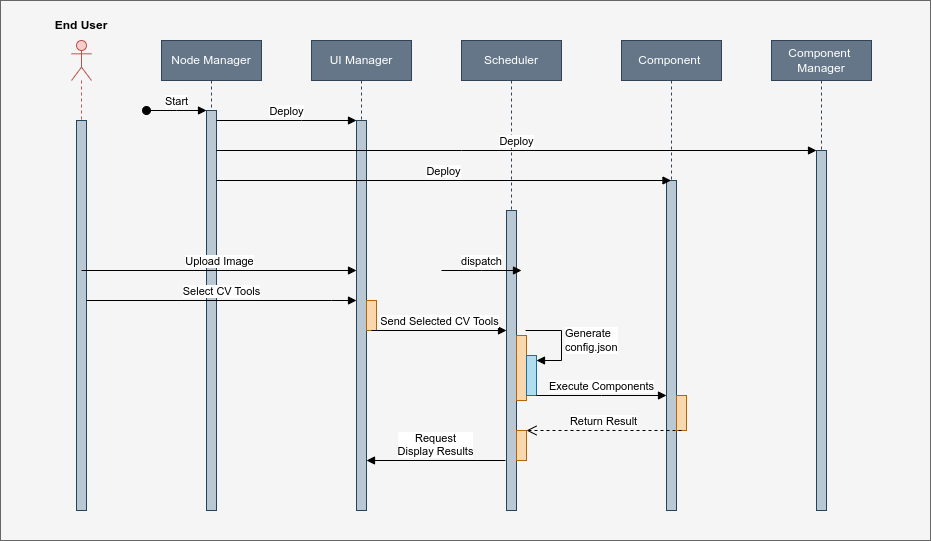

The diagram above was exported from draw.io. Its source (the exported page's mxGraphModel, read from the mxfile embedded in the PNG):
<mxGraphModel dx="2044" dy="662" grid="1" gridSize="10" guides="1" tooltips="1" connect="1" arrows="1" fold="1" page="1" pageScale="1" pageWidth="850" pageHeight="1100" math="0" shadow="0">
  <root>
    <mxCell id="0" />
    <mxCell id="1" parent="0" />
    <mxCell id="nMEeZYuCgd0DhH0Nnocz-47" value="" style="rounded=0;whiteSpace=wrap;html=1;fillColor=#f5f5f5;fontColor=#333333;strokeColor=#666666;" vertex="1" parent="1">
      <mxGeometry x="-121" width="930" height="540" as="geometry" />
    </mxCell>
    <mxCell id="nMEeZYuCgd0DhH0Nnocz-1" value="Node Manager" style="shape=umlLifeline;perimeter=lifelinePerimeter;whiteSpace=wrap;html=1;container=0;dropTarget=0;collapsible=0;recursiveResize=0;outlineConnect=0;portConstraint=eastwest;newEdgeStyle={&quot;edgeStyle&quot;:&quot;elbowEdgeStyle&quot;,&quot;elbow&quot;:&quot;vertical&quot;,&quot;curved&quot;:0,&quot;rounded&quot;:0};fillColor=#647687;strokeColor=#314354;fontColor=#ffffff;" vertex="1" parent="1">
      <mxGeometry x="40" y="40" width="100" height="470" as="geometry" />
    </mxCell>
    <mxCell id="nMEeZYuCgd0DhH0Nnocz-2" value="" style="html=1;points=[];perimeter=orthogonalPerimeter;outlineConnect=0;targetShapes=umlLifeline;portConstraint=eastwest;newEdgeStyle={&quot;edgeStyle&quot;:&quot;elbowEdgeStyle&quot;,&quot;elbow&quot;:&quot;vertical&quot;,&quot;curved&quot;:0,&quot;rounded&quot;:0};fillColor=#bac8d3;strokeColor=#23445d;" vertex="1" parent="nMEeZYuCgd0DhH0Nnocz-1">
      <mxGeometry x="45" y="70" width="10" height="400" as="geometry" />
    </mxCell>
    <mxCell id="nMEeZYuCgd0DhH0Nnocz-3" value="Start" style="html=1;verticalAlign=bottom;startArrow=oval;endArrow=block;startSize=8;edgeStyle=elbowEdgeStyle;elbow=vertical;curved=0;rounded=0;" edge="1" parent="nMEeZYuCgd0DhH0Nnocz-1" target="nMEeZYuCgd0DhH0Nnocz-2">
      <mxGeometry relative="1" as="geometry">
        <mxPoint x="-15" y="70" as="sourcePoint" />
      </mxGeometry>
    </mxCell>
    <mxCell id="nMEeZYuCgd0DhH0Nnocz-37" value="" style="html=1;verticalAlign=bottom;endArrow=block;edgeStyle=elbowEdgeStyle;elbow=vertical;curved=0;rounded=0;" edge="1" parent="nMEeZYuCgd0DhH0Nnocz-1" source="nMEeZYuCgd0DhH0Nnocz-2">
      <mxGeometry width="80" relative="1" as="geometry">
        <mxPoint x="55" y="320" as="sourcePoint" />
        <mxPoint x="55" y="305" as="targetPoint" />
        <Array as="points" />
      </mxGeometry>
    </mxCell>
    <mxCell id="nMEeZYuCgd0DhH0Nnocz-5" value="UI Manager" style="shape=umlLifeline;perimeter=lifelinePerimeter;whiteSpace=wrap;html=1;container=0;dropTarget=0;collapsible=0;recursiveResize=0;outlineConnect=0;portConstraint=eastwest;newEdgeStyle={&quot;edgeStyle&quot;:&quot;elbowEdgeStyle&quot;,&quot;elbow&quot;:&quot;vertical&quot;,&quot;curved&quot;:0,&quot;rounded&quot;:0};fillColor=#647687;fontColor=#ffffff;strokeColor=#314354;" vertex="1" parent="1">
      <mxGeometry x="190" y="40" width="100" height="470" as="geometry" />
    </mxCell>
    <mxCell id="nMEeZYuCgd0DhH0Nnocz-6" value="" style="html=1;points=[];perimeter=orthogonalPerimeter;outlineConnect=0;targetShapes=umlLifeline;portConstraint=eastwest;newEdgeStyle={&quot;edgeStyle&quot;:&quot;elbowEdgeStyle&quot;,&quot;elbow&quot;:&quot;vertical&quot;,&quot;curved&quot;:0,&quot;rounded&quot;:0};fillColor=#bac8d3;strokeColor=#23445d;" vertex="1" parent="nMEeZYuCgd0DhH0Nnocz-5">
      <mxGeometry x="45" y="80" width="10" height="390" as="geometry" />
    </mxCell>
    <mxCell id="nMEeZYuCgd0DhH0Nnocz-49" value="" style="html=1;points=[];perimeter=orthogonalPerimeter;outlineConnect=0;targetShapes=umlLifeline;portConstraint=eastwest;newEdgeStyle={&quot;edgeStyle&quot;:&quot;elbowEdgeStyle&quot;,&quot;elbow&quot;:&quot;vertical&quot;,&quot;curved&quot;:0,&quot;rounded&quot;:0};fillColor=#fad7ac;strokeColor=#b46504;" vertex="1" parent="nMEeZYuCgd0DhH0Nnocz-5">
      <mxGeometry x="55" y="260" width="10" height="30" as="geometry" />
    </mxCell>
    <mxCell id="nMEeZYuCgd0DhH0Nnocz-7" value="Deploy" style="html=1;verticalAlign=bottom;endArrow=block;edgeStyle=elbowEdgeStyle;elbow=vertical;curved=0;rounded=0;" edge="1" parent="1" source="nMEeZYuCgd0DhH0Nnocz-2" target="nMEeZYuCgd0DhH0Nnocz-6">
      <mxGeometry relative="1" as="geometry">
        <mxPoint x="195" y="130" as="sourcePoint" />
        <Array as="points">
          <mxPoint x="180" y="120" />
        </Array>
      </mxGeometry>
    </mxCell>
    <mxCell id="nMEeZYuCgd0DhH0Nnocz-11" value="Component&amp;nbsp;&lt;br&gt;Manager" style="shape=umlLifeline;perimeter=lifelinePerimeter;whiteSpace=wrap;html=1;container=0;dropTarget=0;collapsible=0;recursiveResize=0;outlineConnect=0;portConstraint=eastwest;newEdgeStyle={&quot;edgeStyle&quot;:&quot;elbowEdgeStyle&quot;,&quot;elbow&quot;:&quot;vertical&quot;,&quot;curved&quot;:0,&quot;rounded&quot;:0};fillColor=#647687;fontColor=#ffffff;strokeColor=#314354;" vertex="1" parent="1">
      <mxGeometry x="650" y="40" width="100" height="470" as="geometry" />
    </mxCell>
    <mxCell id="nMEeZYuCgd0DhH0Nnocz-12" value="" style="html=1;points=[];perimeter=orthogonalPerimeter;outlineConnect=0;targetShapes=umlLifeline;portConstraint=eastwest;newEdgeStyle={&quot;edgeStyle&quot;:&quot;elbowEdgeStyle&quot;,&quot;elbow&quot;:&quot;vertical&quot;,&quot;curved&quot;:0,&quot;rounded&quot;:0};fillColor=#bac8d3;strokeColor=#23445d;" vertex="1" parent="nMEeZYuCgd0DhH0Nnocz-11">
      <mxGeometry x="45" y="110" width="10" height="360" as="geometry" />
    </mxCell>
    <mxCell id="nMEeZYuCgd0DhH0Nnocz-13" value="Component&amp;nbsp;" style="shape=umlLifeline;perimeter=lifelinePerimeter;whiteSpace=wrap;html=1;container=0;dropTarget=0;collapsible=0;recursiveResize=0;outlineConnect=0;portConstraint=eastwest;newEdgeStyle={&quot;edgeStyle&quot;:&quot;elbowEdgeStyle&quot;,&quot;elbow&quot;:&quot;vertical&quot;,&quot;curved&quot;:0,&quot;rounded&quot;:0};fillColor=#647687;strokeColor=#314354;fontColor=#ffffff;" vertex="1" parent="1">
      <mxGeometry x="500" y="40" width="100" height="470" as="geometry" />
    </mxCell>
    <mxCell id="nMEeZYuCgd0DhH0Nnocz-14" value="" style="html=1;points=[];perimeter=orthogonalPerimeter;outlineConnect=0;targetShapes=umlLifeline;portConstraint=eastwest;newEdgeStyle={&quot;edgeStyle&quot;:&quot;elbowEdgeStyle&quot;,&quot;elbow&quot;:&quot;vertical&quot;,&quot;curved&quot;:0,&quot;rounded&quot;:0};fillColor=#bac8d3;strokeColor=#23445d;" vertex="1" parent="nMEeZYuCgd0DhH0Nnocz-13">
      <mxGeometry x="45" y="140" width="10" height="330" as="geometry" />
    </mxCell>
    <mxCell id="nMEeZYuCgd0DhH0Nnocz-57" value="" style="html=1;points=[];perimeter=orthogonalPerimeter;outlineConnect=0;targetShapes=umlLifeline;portConstraint=eastwest;newEdgeStyle={&quot;edgeStyle&quot;:&quot;elbowEdgeStyle&quot;,&quot;elbow&quot;:&quot;vertical&quot;,&quot;curved&quot;:0,&quot;rounded&quot;:0};fillColor=#fad7ac;strokeColor=#b46504;" vertex="1" parent="nMEeZYuCgd0DhH0Nnocz-13">
      <mxGeometry x="55" y="355" width="10" height="35" as="geometry" />
    </mxCell>
    <mxCell id="nMEeZYuCgd0DhH0Nnocz-15" value="Scheduler" style="shape=umlLifeline;perimeter=lifelinePerimeter;whiteSpace=wrap;html=1;container=0;dropTarget=0;collapsible=0;recursiveResize=0;outlineConnect=0;portConstraint=eastwest;newEdgeStyle={&quot;edgeStyle&quot;:&quot;elbowEdgeStyle&quot;,&quot;elbow&quot;:&quot;vertical&quot;,&quot;curved&quot;:0,&quot;rounded&quot;:0};fillColor=#647687;fontColor=#ffffff;strokeColor=#314354;" vertex="1" parent="1">
      <mxGeometry x="340" y="40" width="100" height="470" as="geometry" />
    </mxCell>
    <mxCell id="nMEeZYuCgd0DhH0Nnocz-16" value="" style="html=1;points=[];perimeter=orthogonalPerimeter;outlineConnect=0;targetShapes=umlLifeline;portConstraint=eastwest;newEdgeStyle={&quot;edgeStyle&quot;:&quot;elbowEdgeStyle&quot;,&quot;elbow&quot;:&quot;vertical&quot;,&quot;curved&quot;:0,&quot;rounded&quot;:0};fillColor=#bac8d3;strokeColor=#23445d;" vertex="1" parent="nMEeZYuCgd0DhH0Nnocz-15">
      <mxGeometry x="45" y="170" width="10" height="300" as="geometry" />
    </mxCell>
    <mxCell id="nMEeZYuCgd0DhH0Nnocz-51" value="" style="html=1;points=[];perimeter=orthogonalPerimeter;outlineConnect=0;targetShapes=umlLifeline;portConstraint=eastwest;newEdgeStyle={&quot;edgeStyle&quot;:&quot;elbowEdgeStyle&quot;,&quot;elbow&quot;:&quot;vertical&quot;,&quot;curved&quot;:0,&quot;rounded&quot;:0};fillColor=#fad7ac;strokeColor=#b46504;" vertex="1" parent="nMEeZYuCgd0DhH0Nnocz-15">
      <mxGeometry x="55" y="295" width="10" height="65" as="geometry" />
    </mxCell>
    <mxCell id="nMEeZYuCgd0DhH0Nnocz-17" value="Deploy" style="html=1;verticalAlign=bottom;endArrow=block;edgeStyle=elbowEdgeStyle;elbow=vertical;curved=0;rounded=0;" edge="1" parent="1" source="nMEeZYuCgd0DhH0Nnocz-2" target="nMEeZYuCgd0DhH0Nnocz-12">
      <mxGeometry width="80" relative="1" as="geometry">
        <mxPoint x="470" y="170" as="sourcePoint" />
        <mxPoint x="380" y="150" as="targetPoint" />
        <Array as="points">
          <mxPoint x="340" y="150" />
          <mxPoint x="280" y="160" />
          <mxPoint x="170" y="150" />
        </Array>
      </mxGeometry>
    </mxCell>
    <mxCell id="nMEeZYuCgd0DhH0Nnocz-18" value="Deploy" style="html=1;verticalAlign=bottom;endArrow=block;edgeStyle=elbowEdgeStyle;elbow=vertical;curved=0;rounded=0;" edge="1" parent="1" source="nMEeZYuCgd0DhH0Nnocz-2" target="nMEeZYuCgd0DhH0Nnocz-13">
      <mxGeometry width="80" relative="1" as="geometry">
        <mxPoint x="100" y="180" as="sourcePoint" />
        <mxPoint x="387.5" y="180" as="targetPoint" />
        <Array as="points">
          <mxPoint x="337.5" y="180" />
          <mxPoint x="277.5" y="190" />
          <mxPoint x="167.5" y="180" />
        </Array>
      </mxGeometry>
    </mxCell>
    <mxCell id="nMEeZYuCgd0DhH0Nnocz-24" value="" style="shape=umlLifeline;perimeter=lifelinePerimeter;whiteSpace=wrap;html=1;container=1;dropTarget=0;collapsible=0;recursiveResize=0;outlineConnect=0;portConstraint=eastwest;newEdgeStyle={&quot;edgeStyle&quot;:&quot;elbowEdgeStyle&quot;,&quot;elbow&quot;:&quot;vertical&quot;,&quot;curved&quot;:0,&quot;rounded&quot;:0};participant=umlActor;fillColor=#f8cecc;strokeColor=#b85450;" vertex="1" parent="1">
      <mxGeometry x="-50" y="40" width="20" height="470" as="geometry" />
    </mxCell>
    <mxCell id="nMEeZYuCgd0DhH0Nnocz-42" value="" style="html=1;points=[];perimeter=orthogonalPerimeter;outlineConnect=0;targetShapes=umlLifeline;portConstraint=eastwest;newEdgeStyle={&quot;edgeStyle&quot;:&quot;elbowEdgeStyle&quot;,&quot;elbow&quot;:&quot;vertical&quot;,&quot;curved&quot;:0,&quot;rounded&quot;:0};fillColor=#bac8d3;strokeColor=#23445d;" vertex="1" parent="nMEeZYuCgd0DhH0Nnocz-24">
      <mxGeometry x="5" y="80" width="10" height="390" as="geometry" />
    </mxCell>
    <mxCell id="nMEeZYuCgd0DhH0Nnocz-29" value="Upload Image" style="html=1;verticalAlign=bottom;endArrow=block;edgeStyle=elbowEdgeStyle;elbow=vertical;curved=0;rounded=0;" edge="1" target="nMEeZYuCgd0DhH0Nnocz-6" parent="1">
      <mxGeometry relative="1" as="geometry">
        <mxPoint x="-40" y="270" as="sourcePoint" />
        <mxPoint x="230" y="270" as="targetPoint" />
      </mxGeometry>
    </mxCell>
    <mxCell id="nMEeZYuCgd0DhH0Nnocz-45" value="&lt;b&gt;End User&lt;/b&gt;" style="text;html=1;strokeColor=none;fillColor=none;align=center;verticalAlign=middle;whiteSpace=wrap;rounded=0;" vertex="1" parent="1">
      <mxGeometry x="-70" y="10" width="60" height="30" as="geometry" />
    </mxCell>
    <mxCell id="nMEeZYuCgd0DhH0Nnocz-48" value="Select CV Tools" style="html=1;verticalAlign=bottom;endArrow=block;edgeStyle=elbowEdgeStyle;elbow=vertical;curved=0;rounded=0;" edge="1" parent="1" source="nMEeZYuCgd0DhH0Nnocz-42" target="nMEeZYuCgd0DhH0Nnocz-6">
      <mxGeometry width="80" relative="1" as="geometry">
        <mxPoint x="320" y="280" as="sourcePoint" />
        <mxPoint x="400" y="280" as="targetPoint" />
        <Array as="points">
          <mxPoint x="210" y="300" />
        </Array>
      </mxGeometry>
    </mxCell>
    <mxCell id="nMEeZYuCgd0DhH0Nnocz-50" value="Send Selected CV Tools" style="html=1;verticalAlign=bottom;endArrow=block;edgeStyle=elbowEdgeStyle;elbow=vertical;curved=0;rounded=0;" edge="1" parent="1" target="nMEeZYuCgd0DhH0Nnocz-16">
      <mxGeometry width="80" relative="1" as="geometry">
        <mxPoint x="250" y="330" as="sourcePoint" />
        <mxPoint x="330" y="330" as="targetPoint" />
      </mxGeometry>
    </mxCell>
    <mxCell id="nMEeZYuCgd0DhH0Nnocz-52" value="" style="html=1;points=[];perimeter=orthogonalPerimeter;outlineConnect=0;targetShapes=umlLifeline;portConstraint=eastwest;newEdgeStyle={&quot;edgeStyle&quot;:&quot;elbowEdgeStyle&quot;,&quot;elbow&quot;:&quot;vertical&quot;,&quot;curved&quot;:0,&quot;rounded&quot;:0};fillColor=#b1ddf0;strokeColor=#10739e;" vertex="1" parent="1">
      <mxGeometry x="405" y="355" width="10" height="40" as="geometry" />
    </mxCell>
    <mxCell id="nMEeZYuCgd0DhH0Nnocz-53" value="Generate&lt;br&gt;config.json" style="html=1;align=left;spacingLeft=2;endArrow=block;rounded=0;edgeStyle=orthogonalEdgeStyle;curved=0;rounded=0;" edge="1" target="nMEeZYuCgd0DhH0Nnocz-52" parent="1">
      <mxGeometry relative="1" as="geometry">
        <mxPoint x="404" y="330" as="sourcePoint" />
        <Array as="points">
          <mxPoint x="440" y="360" />
        </Array>
      </mxGeometry>
    </mxCell>
    <mxCell id="nMEeZYuCgd0DhH0Nnocz-54" value="dispatch" style="html=1;verticalAlign=bottom;endArrow=block;edgeStyle=elbowEdgeStyle;elbow=vertical;curved=0;rounded=0;" edge="1" parent="1">
      <mxGeometry width="80" relative="1" as="geometry">
        <mxPoint x="320" y="270" as="sourcePoint" />
        <mxPoint x="400" y="270" as="targetPoint" />
      </mxGeometry>
    </mxCell>
    <mxCell id="nMEeZYuCgd0DhH0Nnocz-56" value="Execute Components" style="html=1;verticalAlign=bottom;endArrow=block;edgeStyle=elbowEdgeStyle;elbow=vertical;curved=0;rounded=0;" edge="1" parent="1" target="nMEeZYuCgd0DhH0Nnocz-14">
      <mxGeometry width="80" relative="1" as="geometry">
        <mxPoint x="415" y="395" as="sourcePoint" />
        <mxPoint x="495" y="395" as="targetPoint" />
      </mxGeometry>
    </mxCell>
    <mxCell id="nMEeZYuCgd0DhH0Nnocz-58" value="Return Result" style="html=1;verticalAlign=bottom;endArrow=open;dashed=1;endSize=8;edgeStyle=elbowEdgeStyle;elbow=vertical;curved=0;rounded=0;" edge="1" parent="1" target="nMEeZYuCgd0DhH0Nnocz-59">
      <mxGeometry relative="1" as="geometry">
        <mxPoint x="560" y="430" as="sourcePoint" />
        <mxPoint x="480" y="430" as="targetPoint" />
      </mxGeometry>
    </mxCell>
    <mxCell id="nMEeZYuCgd0DhH0Nnocz-59" value="" style="html=1;points=[];perimeter=orthogonalPerimeter;outlineConnect=0;targetShapes=umlLifeline;portConstraint=eastwest;newEdgeStyle={&quot;edgeStyle&quot;:&quot;elbowEdgeStyle&quot;,&quot;elbow&quot;:&quot;vertical&quot;,&quot;curved&quot;:0,&quot;rounded&quot;:0};fillColor=#fad7ac;strokeColor=#b46504;" vertex="1" parent="1">
      <mxGeometry x="395" y="430" width="10" height="30" as="geometry" />
    </mxCell>
    <mxCell id="nMEeZYuCgd0DhH0Nnocz-60" value="Request&lt;br&gt;Display Results" style="html=1;verticalAlign=bottom;endArrow=block;edgeStyle=elbowEdgeStyle;elbow=vertical;curved=0;rounded=0;" edge="1" parent="1" target="nMEeZYuCgd0DhH0Nnocz-6">
      <mxGeometry width="80" relative="1" as="geometry">
        <mxPoint x="384" y="460" as="sourcePoint" />
        <mxPoint x="304" y="460" as="targetPoint" />
      </mxGeometry>
    </mxCell>
  </root>
</mxGraphModel>